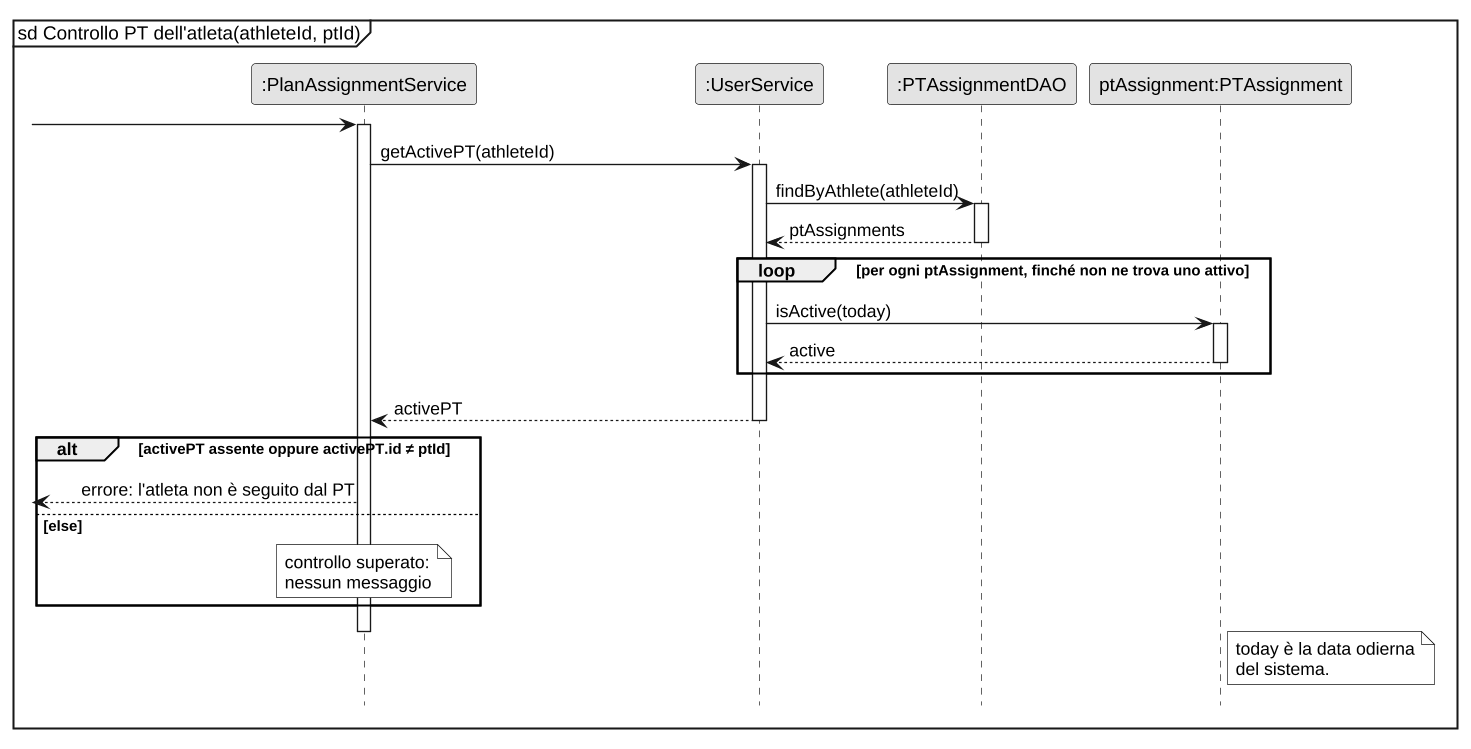

The diagram above was rendered by PlantUML. Its source (embedded in the PNG):
@startuml D0
skinparamlocked dpi 130
skinparam monochrome true
skinparam shadowing false
skinparam defaultFontName Liberation Sans
skinparam sequenceMessageAlign left
hide footbox
mainframe sd Controllo PT dell'atleta(athleteId, ptId)

participant ":PlanAssignmentService" as S
participant ":UserService" as U
participant ":PTAssignmentDAO" as D
participant "ptAssignment:PTAssignment" as P

[-> S
activate S
S -> U : getActivePT(athleteId)
activate U
U -> D : findByAthlete(athleteId)
activate D
D --> U : ptAssignments
deactivate D

loop per ogni ptAssignment, finché non ne trova uno attivo
  U -> P : isActive(today)
  activate P
  P --> U : active
  deactivate P
end

U --> S : activePT
deactivate U

alt activePT assente oppure activePT.id ≠ ptId
  [<-- S : errore: l'atleta non è seguito dal PT
else else
  note over S : controllo superato:\nnessun messaggio
end
deactivate S

note right of P
  today è la data odierna
  del sistema.
end note
@enduml